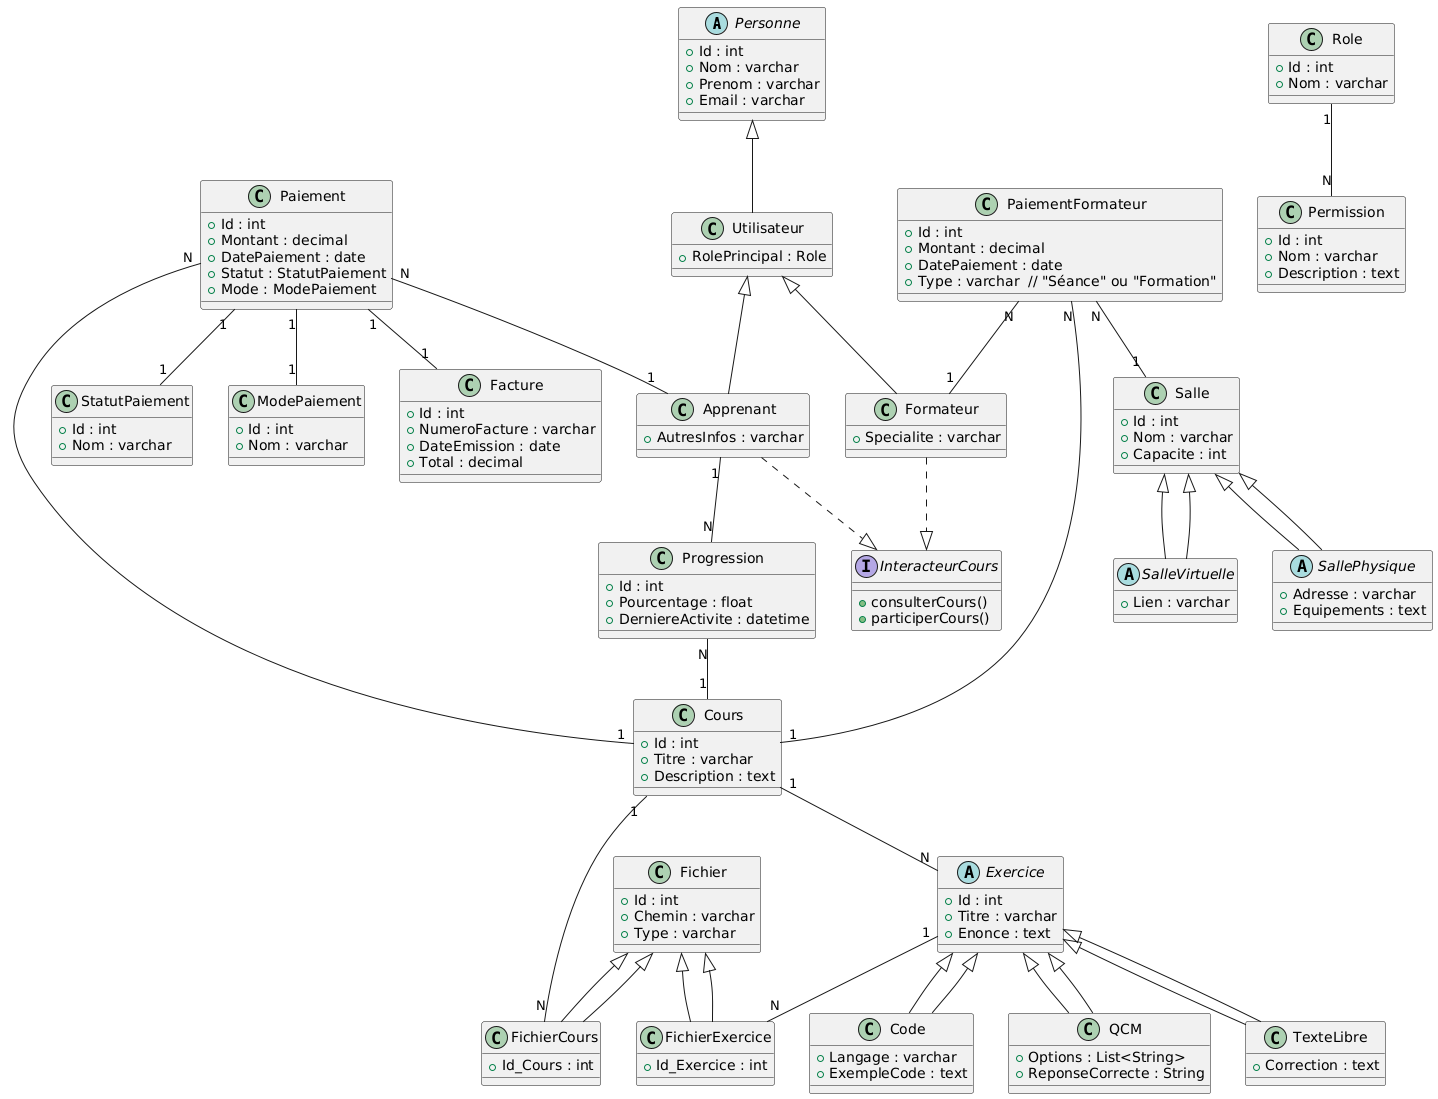

The diagram above was rendered by PlantUML. Its source (embedded in the PNG):
@startuml
abstract class Personne {
  + Id : int
  + Nom : varchar
  + Prenom : varchar
  + Email : varchar
}

class Utilisateur {
  + RolePrincipal : Role
}

class Apprenant {
  + AutresInfos : varchar
}

class Formateur {
  + Specialite : varchar
}

Personne <|-- Utilisateur
Utilisateur <|-- Apprenant
Utilisateur <|-- Formateur

class Role {
  + Id : int
  + Nom : varchar
}

class Permission {
  + Id : int
  + Nom : varchar
  + Description : text
}

Role "1" -- "N" Permission

class Progression {
  + Id : int
  + Pourcentage : float
  + DerniereActivite : datetime
}

Apprenant "1" -- "N" Progression
Progression "N" -- "1" Cours

class Salle {
  + Id : int
  + Nom : varchar
  + Capacite : int
}

abstract class SalleVirtuelle extends Salle {
  + Lien : varchar
}

abstract class SallePhysique extends Salle {
  + Adresse : varchar
  + Equipements : text
}

Salle <|-- SalleVirtuelle
Salle <|-- SallePhysique

abstract class Exercice {
  + Id : int
  + Titre : varchar
  + Enonce : text
}

class QCM extends Exercice {
  + Options : List<String>
  + ReponseCorrecte : String
}

class TexteLibre extends Exercice {
  + Correction : text
}

class Code extends Exercice {
  + Langage : varchar
  + ExempleCode : text
}

Exercice <|-- QCM
Exercice <|-- TexteLibre
Exercice <|-- Code

class Cours {
  + Id : int
  + Titre : varchar
  + Description : text
}

Cours "1" -- "N" Exercice

interface InteracteurCours {
  + consulterCours()
  + participerCours()
}

Apprenant ..|> InteracteurCours
Formateur ..|> InteracteurCours

class Fichier {
  + Id : int
  + Chemin : varchar
  + Type : varchar
}

class FichierCours extends Fichier {
  + Id_Cours : int
}

class FichierExercice extends Fichier {
  + Id_Exercice : int
}

Fichier <|-- FichierCours
Fichier <|-- FichierExercice
Cours "1" -- "N" FichierCours
Exercice "1" -- "N" FichierExercice

' --- Paiements ---
class Paiement {
  + Id : int
  + Montant : decimal
  + DatePaiement : date
  + Statut : StatutPaiement
  + Mode : ModePaiement
}

class StatutPaiement {
  + Id : int
  + Nom : varchar
}

class ModePaiement {
  + Id : int
  + Nom : varchar
}

Paiement "N" -- "1" Apprenant
Paiement "N" -- "1" Cours
Paiement "1" -- "1" StatutPaiement
Paiement "1" -- "1" ModePaiement

class Facture {
  + Id : int
  + NumeroFacture : varchar
  + DateEmission : date
  + Total : decimal
}

Paiement "1" -- "1" Facture

class PaiementFormateur {
  + Id : int
  + Montant : decimal
  + DatePaiement : date
  + Type : varchar  // "Séance" ou "Formation"
}

PaiementFormateur "N" -- "1" Formateur
PaiementFormateur "N" -- "1" Salle
PaiementFormateur "N" -- "1" Cours
@enduml